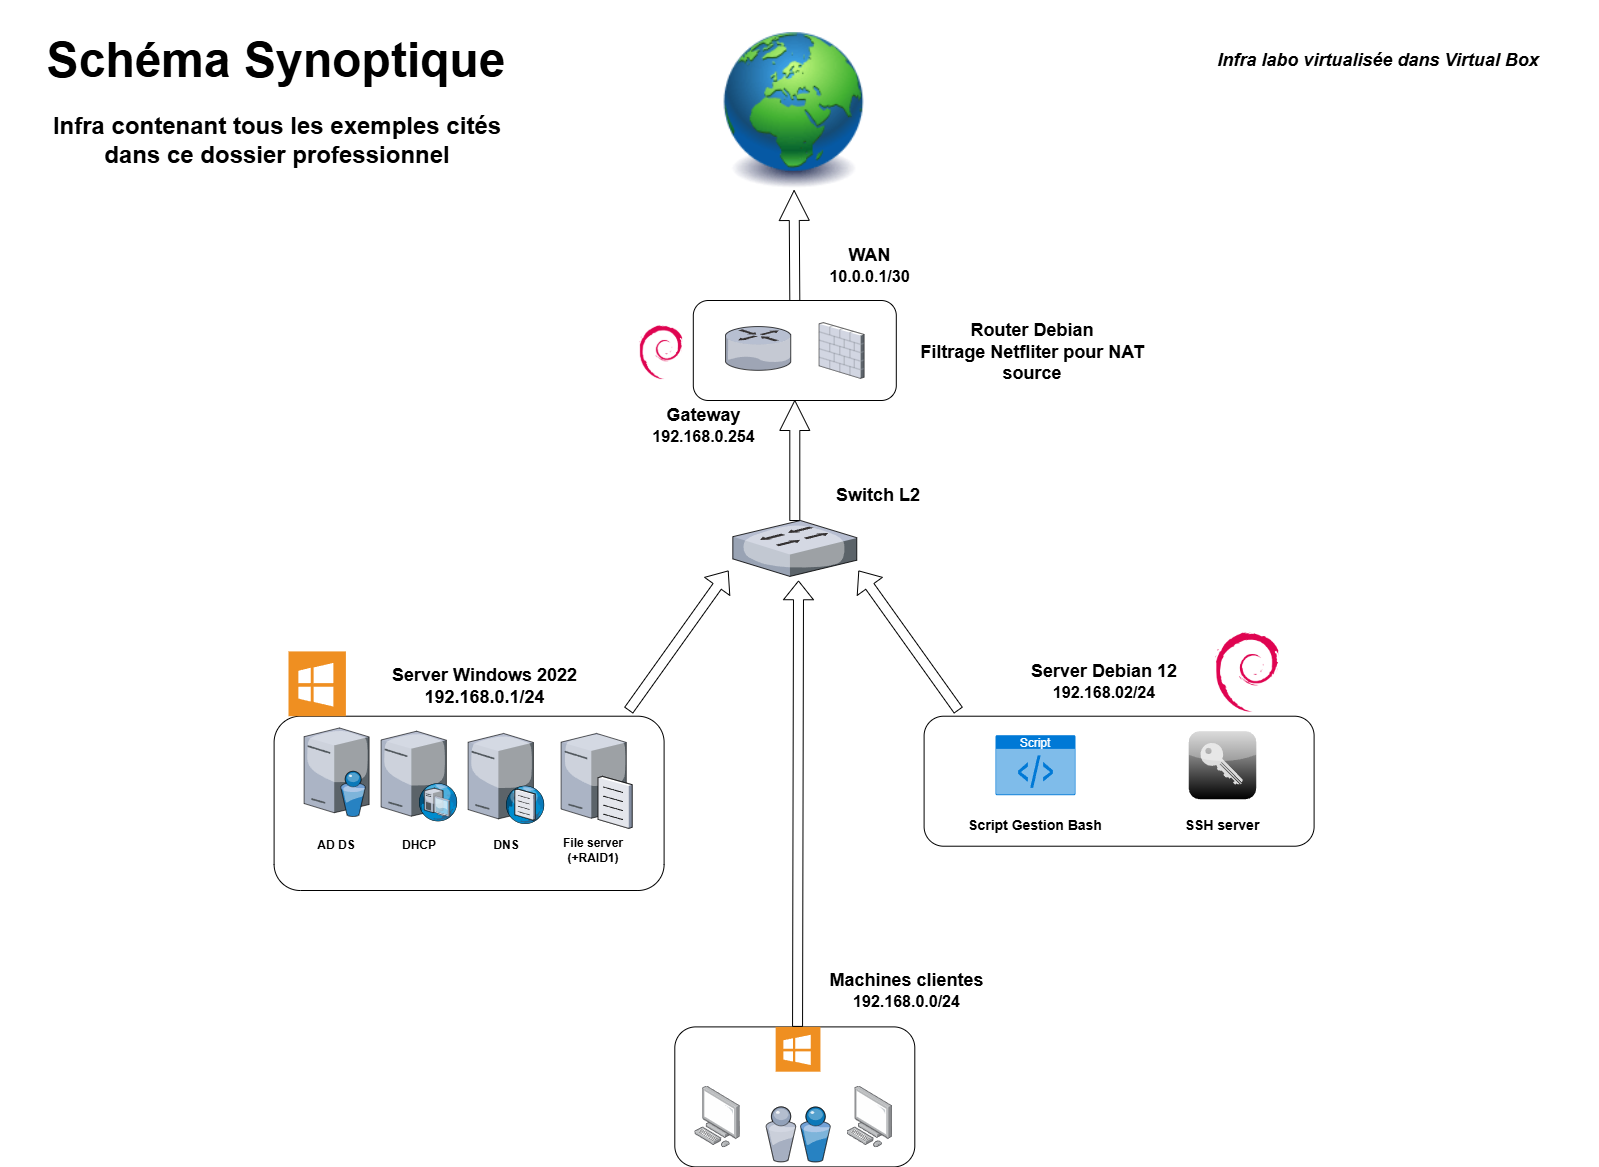

The diagram above was exported from draw.io. Its source (the exported page's mxGraphModel, read from the mxfile embedded in the PNG):
<mxGraphModel dx="3141" dy="2267" grid="1" gridSize="10" guides="1" tooltips="1" connect="1" arrows="1" fold="1" page="1" pageScale="1" pageWidth="827" pageHeight="1169" math="0" shadow="0">
  <root>
    <mxCell id="0" />
    <mxCell id="1" parent="0" />
    <mxCell id="RlulPBKQhHApN7nZ32I0-9" value="" style="rounded=1;whiteSpace=wrap;html=1;" parent="1" vertex="1">
      <mxGeometry x="755.6" y="705.7099999999999" width="390" height="130" as="geometry" />
    </mxCell>
    <mxCell id="YZIWid48ANpCS1TSD1AY-3" style="edgeStyle=orthogonalEdgeStyle;shape=arrow;rounded=0;orthogonalLoop=1;jettySize=auto;html=1;exitX=0.5;exitY=0;exitDx=0;exitDy=0;entryX=0.5;entryY=1;entryDx=0;entryDy=0;" parent="1" source="RlulPBKQhHApN7nZ32I0-10" target="RlulPBKQhHApN7nZ32I0-15" edge="1">
      <mxGeometry relative="1" as="geometry" />
    </mxCell>
    <mxCell id="RlulPBKQhHApN7nZ32I0-10" value="" style="rounded=1;whiteSpace=wrap;html=1;" parent="1" vertex="1">
      <mxGeometry x="524.8000000000001" y="290" width="203" height="100" as="geometry" />
    </mxCell>
    <mxCell id="RlulPBKQhHApN7nZ32I0-11" value="" style="rounded=1;whiteSpace=wrap;html=1;" parent="1" vertex="1">
      <mxGeometry x="506.3" y="1016.4" width="240" height="140" as="geometry" />
    </mxCell>
    <mxCell id="RlulPBKQhHApN7nZ32I0-1" value="" style="image;points=[];aspect=fixed;html=1;align=center;shadow=0;dashed=0;image=img/lib/allied_telesis/computer_and_terminals/Personal_Computer.svg;" parent="1" vertex="1">
      <mxGeometry x="526.3000000000001" y="1075.5" width="45.6" height="61.800000000000004" as="geometry" />
    </mxCell>
    <mxCell id="RlulPBKQhHApN7nZ32I0-3" value="" style="image;points=[];aspect=fixed;html=1;align=center;shadow=0;dashed=0;image=img/lib/allied_telesis/computer_and_terminals/Personal_Computer.svg;" parent="1" vertex="1">
      <mxGeometry x="678.5000000000001" y="1075.5" width="45.6" height="61.800000000000004" as="geometry" />
    </mxCell>
    <mxCell id="RlulPBKQhHApN7nZ32I0-8" value="" style="rounded=1;whiteSpace=wrap;html=1;" parent="1" vertex="1">
      <mxGeometry x="105.6" y="705.71" width="390" height="174.29" as="geometry" />
    </mxCell>
    <mxCell id="RlulPBKQhHApN7nZ32I0-12" value="" style="verticalLabelPosition=bottom;sketch=0;aspect=fixed;html=1;verticalAlign=top;strokeColor=none;align=center;outlineConnect=0;shape=mxgraph.citrix.directory_server;" parent="1" vertex="1">
      <mxGeometry x="135.6" y="717.4599999999999" width="65" height="88.5" as="geometry" />
    </mxCell>
    <mxCell id="RlulPBKQhHApN7nZ32I0-13" value="" style="verticalLabelPosition=bottom;sketch=0;aspect=fixed;html=1;verticalAlign=top;strokeColor=none;align=center;outlineConnect=0;shape=mxgraph.citrix.dhcp_server;" parent="1" vertex="1">
      <mxGeometry x="212.6" y="720.7099999999999" width="76" height="90" as="geometry" />
    </mxCell>
    <mxCell id="RlulPBKQhHApN7nZ32I0-14" value="" style="verticalLabelPosition=bottom;sketch=0;aspect=fixed;html=1;verticalAlign=top;strokeColor=none;align=center;outlineConnect=0;shape=mxgraph.citrix.dns_server;" parent="1" vertex="1">
      <mxGeometry x="299.6" y="720.7099999999999" width="76.5" height="92.5" as="geometry" />
    </mxCell>
    <mxCell id="RlulPBKQhHApN7nZ32I0-15" value="" style="image;html=1;image=img/lib/clip_art/general/Earth_globe_128x128.png" parent="1" vertex="1">
      <mxGeometry x="555.6" y="20" width="140" height="160" as="geometry" />
    </mxCell>
    <mxCell id="RlulPBKQhHApN7nZ32I0-16" value="" style="verticalLabelPosition=bottom;sketch=0;aspect=fixed;html=1;verticalAlign=top;strokeColor=none;align=center;outlineConnect=0;shape=mxgraph.citrix.users;" parent="1" vertex="1">
      <mxGeometry x="597.3000000000001" y="1096.4" width="64.5" height="55" as="geometry" />
    </mxCell>
    <mxCell id="RlulPBKQhHApN7nZ32I0-6" value="" style="verticalLabelPosition=bottom;sketch=0;aspect=fixed;html=1;verticalAlign=top;strokeColor=none;align=center;outlineConnect=0;shape=mxgraph.citrix.router;" parent="1" vertex="1">
      <mxGeometry x="557" y="316.07" width="65.94" height="43.75" as="geometry" />
    </mxCell>
    <mxCell id="RlulPBKQhHApN7nZ32I0-7" value="" style="verticalLabelPosition=bottom;sketch=0;aspect=fixed;html=1;verticalAlign=top;strokeColor=none;align=center;outlineConnect=0;shape=mxgraph.citrix.firewall;" parent="1" vertex="1">
      <mxGeometry x="650.64" y="312.12" width="44.96" height="55.75" as="geometry" />
    </mxCell>
    <mxCell id="RlulPBKQhHApN7nZ32I0-17" value="" style="verticalLabelPosition=bottom;sketch=0;aspect=fixed;html=1;verticalAlign=top;strokeColor=none;align=center;outlineConnect=0;shape=mxgraph.citrix.file_server;" parent="1" vertex="1">
      <mxGeometry x="392.6" y="720.7099999999999" width="71" height="97" as="geometry" />
    </mxCell>
    <mxCell id="RlulPBKQhHApN7nZ32I0-18" value="Script" style="html=1;whiteSpace=wrap;strokeColor=none;fillColor=#0079D6;labelPosition=center;verticalLabelPosition=middle;verticalAlign=top;align=center;fontSize=12;outlineConnect=0;spacingTop=-6;fontColor=#FFFFFF;sketch=0;shape=mxgraph.sitemap.script;" parent="1" vertex="1">
      <mxGeometry x="827" y="724.7099999999999" width="80" height="60" as="geometry" />
    </mxCell>
    <mxCell id="RlulPBKQhHApN7nZ32I0-20" value="" style="shape=image;html=1;verticalAlign=top;verticalLabelPosition=bottom;labelBackgroundColor=#ffffff;imageAspect=0;aspect=fixed;image=https://cdn1.iconfinder.com/data/icons/Vista-Inspirate_1.0/128x128/apps/debian.png" parent="1" vertex="1">
      <mxGeometry x="1035.6" y="617.7099999999999" width="88" height="88" as="geometry" />
    </mxCell>
    <mxCell id="RlulPBKQhHApN7nZ32I0-21" value="" style="shape=image;html=1;verticalAlign=top;verticalLabelPosition=bottom;labelBackgroundColor=#ffffff;imageAspect=0;aspect=fixed;image=https://cdn1.iconfinder.com/data/icons/Vista-Inspirate_1.0/128x128/apps/debian.png" parent="1" vertex="1">
      <mxGeometry x="463.33" y="312.11999999999995" width="59.84" height="59.84" as="geometry" />
    </mxCell>
    <mxCell id="RlulPBKQhHApN7nZ32I0-22" value="" style="shadow=0;dashed=0;html=1;strokeColor=none;fillColor=#EF8F21;labelPosition=center;verticalLabelPosition=bottom;verticalAlign=top;align=center;outlineConnect=0;shape=mxgraph.veeam.ms_windows;" parent="1" vertex="1">
      <mxGeometry x="120" y="640.91" width="57.4" height="64.8" as="geometry" />
    </mxCell>
    <mxCell id="RlulPBKQhHApN7nZ32I0-25" value="" style="shadow=0;dashed=0;html=1;strokeColor=none;fillColor=#EF8F21;labelPosition=center;verticalLabelPosition=bottom;verticalAlign=top;align=center;outlineConnect=0;shape=mxgraph.veeam.ms_windows;" parent="1" vertex="1">
      <mxGeometry x="607.15" y="1016.4" width="44.8" height="44.8" as="geometry" />
    </mxCell>
    <mxCell id="RlulPBKQhHApN7nZ32I0-27" value="" style="verticalLabelPosition=bottom;sketch=0;aspect=fixed;html=1;verticalAlign=top;strokeColor=none;align=center;outlineConnect=0;shape=mxgraph.citrix.role_security;fillColor=#CCCCCC;gradientColor=#000000;gradientDirection=south;" parent="1" vertex="1">
      <mxGeometry x="1020" y="720.7099999999999" width="68" height="68" as="geometry" />
    </mxCell>
    <mxCell id="YZIWid48ANpCS1TSD1AY-9" style="edgeStyle=orthogonalEdgeStyle;shape=arrow;rounded=0;orthogonalLoop=1;jettySize=auto;html=1;entryX=0.5;entryY=1;entryDx=0;entryDy=0;" parent="1" source="YZIWid48ANpCS1TSD1AY-4" target="RlulPBKQhHApN7nZ32I0-10" edge="1">
      <mxGeometry relative="1" as="geometry" />
    </mxCell>
    <mxCell id="YZIWid48ANpCS1TSD1AY-4" value="" style="verticalLabelPosition=bottom;sketch=0;aspect=fixed;html=1;verticalAlign=top;strokeColor=none;align=center;outlineConnect=0;shape=mxgraph.citrix.switch;" parent="1" vertex="1">
      <mxGeometry x="564.33" y="510" width="123.95" height="55.91" as="geometry" />
    </mxCell>
    <mxCell id="YZIWid48ANpCS1TSD1AY-5" value="&lt;b&gt;&lt;font face=&quot;Helvetica&quot; style=&quot;font-size: 18px;&quot;&gt;WAN&lt;/font&gt;&lt;/b&gt;&lt;div&gt;&lt;b&gt;&lt;font face=&quot;Helvetica&quot; size=&quot;3&quot;&gt;10.0.0.1/30&lt;/font&gt;&lt;/b&gt;&lt;/div&gt;" style="text;html=1;align=center;verticalAlign=middle;whiteSpace=wrap;rounded=0;" parent="1" vertex="1">
      <mxGeometry x="643.12" y="240" width="116.88" height="30" as="geometry" />
    </mxCell>
    <mxCell id="YZIWid48ANpCS1TSD1AY-6" value="" style="shape=flexArrow;endArrow=classic;html=1;rounded=0;endWidth=19;endSize=5.92;entryX=0.53;entryY=1.073;entryDx=0;entryDy=0;entryPerimeter=0;" parent="1" target="YZIWid48ANpCS1TSD1AY-4" edge="1">
      <mxGeometry width="50" height="50" relative="1" as="geometry">
        <mxPoint x="629.05" y="1016.4" as="sourcePoint" />
        <mxPoint x="629.5" y="946.4" as="targetPoint" />
      </mxGeometry>
    </mxCell>
    <mxCell id="YZIWid48ANpCS1TSD1AY-7" value="&lt;b&gt;&lt;font style=&quot;font-size: 18px;&quot;&gt;Machines clientes&lt;/font&gt;&lt;/b&gt;&lt;div&gt;&lt;b&gt;&lt;font size=&quot;3&quot;&gt;192.168.0.0/24&lt;/font&gt;&lt;/b&gt;&lt;/div&gt;" style="text;html=1;align=center;verticalAlign=middle;whiteSpace=wrap;rounded=0;" parent="1" vertex="1">
      <mxGeometry x="640" y="950" width="196.88" height="60" as="geometry" />
    </mxCell>
    <mxCell id="YZIWid48ANpCS1TSD1AY-8" value="" style="shape=flexArrow;endArrow=classic;html=1;rounded=0;" parent="1" edge="1">
      <mxGeometry width="50" height="50" relative="1" as="geometry">
        <mxPoint x="460" y="700" as="sourcePoint" />
        <mxPoint x="560" y="560" as="targetPoint" />
      </mxGeometry>
    </mxCell>
    <mxCell id="YZIWid48ANpCS1TSD1AY-10" value="" style="shape=flexArrow;endArrow=classic;html=1;rounded=0;" parent="1" edge="1">
      <mxGeometry width="50" height="50" relative="1" as="geometry">
        <mxPoint x="790" y="700" as="sourcePoint" />
        <mxPoint x="690" y="560" as="targetPoint" />
      </mxGeometry>
    </mxCell>
    <mxCell id="YZIWid48ANpCS1TSD1AY-11" value="&lt;b&gt;&lt;font style=&quot;font-size: 18px;&quot;&gt;Switch L2&lt;/font&gt;&lt;/b&gt;" style="text;html=1;align=center;verticalAlign=middle;whiteSpace=wrap;rounded=0;" parent="1" vertex="1">
      <mxGeometry x="650.64" y="470" width="118.2" height="30" as="geometry" />
    </mxCell>
    <mxCell id="YZIWid48ANpCS1TSD1AY-12" value="&lt;b&gt;&lt;font style=&quot;font-size: 18px;&quot;&gt;Server Windows 2022 192.168.0.1/24&lt;/font&gt;&lt;/b&gt;" style="text;html=1;align=center;verticalAlign=middle;whiteSpace=wrap;rounded=0;" parent="1" vertex="1">
      <mxGeometry x="212.6" y="651.16" width="207.4" height="50" as="geometry" />
    </mxCell>
    <mxCell id="YZIWid48ANpCS1TSD1AY-13" value="&lt;font style=&quot;font-size: 18px;&quot;&gt;&lt;b&gt;Server&amp;nbsp;&lt;span style=&quot;background-color: initial;&quot;&gt;Debian 12&lt;/span&gt;&lt;/b&gt;&lt;/font&gt;&lt;div&gt;&lt;span style=&quot;background-color: initial;&quot;&gt;&lt;font size=&quot;3&quot;&gt;&lt;b&gt;192.168.02/24&lt;/b&gt;&lt;/font&gt;&lt;/span&gt;&lt;/div&gt;" style="text;html=1;align=center;verticalAlign=middle;whiteSpace=wrap;rounded=0;" parent="1" vertex="1">
      <mxGeometry x="840" y="640" width="191.6" height="61.16" as="geometry" />
    </mxCell>
    <mxCell id="YZIWid48ANpCS1TSD1AY-14" value="&lt;b&gt;&lt;font style=&quot;font-size: 18px;&quot;&gt;Gateway&lt;/font&gt;&lt;/b&gt;&lt;div&gt;&lt;b&gt;&lt;font size=&quot;3&quot;&gt;192.168.0.254&lt;/font&gt;&lt;/b&gt;&lt;/div&gt;" style="text;html=1;align=center;verticalAlign=middle;whiteSpace=wrap;rounded=0;" parent="1" vertex="1">
      <mxGeometry x="463.33" y="390" width="144.96" height="50" as="geometry" />
    </mxCell>
    <mxCell id="YZIWid48ANpCS1TSD1AY-15" value="&lt;font face=&quot;Helvetica&quot; style=&quot;font-size: 18px;&quot;&gt;&lt;b&gt;Router Debian&lt;/b&gt;&lt;/font&gt;&lt;div&gt;&lt;font style=&quot;font-size: 18px;&quot; face=&quot;Helvetica&quot;&gt;&lt;b&gt;Filtrage Netfliter pour NAT source&lt;/b&gt;&lt;/font&gt;&lt;/div&gt;" style="text;html=1;align=center;verticalAlign=middle;whiteSpace=wrap;rounded=0;" parent="1" vertex="1">
      <mxGeometry x="727.8" y="318.51" width="272.2" height="47.06" as="geometry" />
    </mxCell>
    <mxCell id="YZIWid48ANpCS1TSD1AY-16" value="&lt;font style=&quot;font-size: 18px;&quot;&gt;&lt;b style=&quot;&quot;&gt;&lt;i style=&quot;&quot;&gt;Infra labo virtualisée dans Virtual Box&lt;/i&gt;&lt;/b&gt;&lt;/font&gt;" style="text;html=1;align=center;verticalAlign=middle;whiteSpace=wrap;rounded=0;" parent="1" vertex="1">
      <mxGeometry x="990.0000000000001" y="10" width="440" height="80" as="geometry" />
    </mxCell>
    <mxCell id="YZIWid48ANpCS1TSD1AY-17" value="&lt;b&gt;AD DS&lt;/b&gt;" style="text;html=1;align=center;verticalAlign=middle;whiteSpace=wrap;rounded=0;" parent="1" vertex="1">
      <mxGeometry x="138.1" y="820" width="60" height="30" as="geometry" />
    </mxCell>
    <mxCell id="YZIWid48ANpCS1TSD1AY-18" value="&lt;b&gt;DHCP&lt;/b&gt;" style="text;html=1;align=center;verticalAlign=middle;whiteSpace=wrap;rounded=0;" parent="1" vertex="1">
      <mxGeometry x="220.6" y="820" width="60" height="30" as="geometry" />
    </mxCell>
    <mxCell id="YZIWid48ANpCS1TSD1AY-19" value="&lt;b&gt;DNS&lt;/b&gt;" style="text;html=1;align=center;verticalAlign=middle;whiteSpace=wrap;rounded=0;" parent="1" vertex="1">
      <mxGeometry x="307.85" y="820" width="60" height="30" as="geometry" />
    </mxCell>
    <mxCell id="YZIWid48ANpCS1TSD1AY-20" value="&lt;b&gt;File server (+RAID1)&lt;/b&gt;" style="text;html=1;align=center;verticalAlign=middle;whiteSpace=wrap;rounded=0;" parent="1" vertex="1">
      <mxGeometry x="380" y="820" width="90" height="40" as="geometry" />
    </mxCell>
    <mxCell id="YZIWid48ANpCS1TSD1AY-21" value="&lt;font style=&quot;font-size: 14px;&quot;&gt;&lt;b&gt;SSH server&lt;/b&gt;&lt;/font&gt;" style="text;html=1;align=center;verticalAlign=middle;whiteSpace=wrap;rounded=0;" parent="1" vertex="1">
      <mxGeometry x="1013.8" y="800" width="80.4" height="30" as="geometry" />
    </mxCell>
    <mxCell id="YZIWid48ANpCS1TSD1AY-22" value="&lt;b&gt;&lt;font style=&quot;font-size: 14px;&quot;&gt;Script Gestion Bash&lt;/font&gt;&lt;/b&gt;" style="text;html=1;align=center;verticalAlign=middle;whiteSpace=wrap;rounded=0;" parent="1" vertex="1">
      <mxGeometry x="793.15" y="800" width="147.7" height="30" as="geometry" />
    </mxCell>
    <mxCell id="YZIWid48ANpCS1TSD1AY-24" value="&lt;b&gt;&lt;font style=&quot;font-size: 48px;&quot;&gt;Schéma Synoptique&lt;/font&gt;&lt;/b&gt;" style="text;html=1;align=center;verticalAlign=middle;whiteSpace=wrap;rounded=0;" parent="1" vertex="1">
      <mxGeometry x="-168.55" y="-10" width="554.3" height="120" as="geometry" />
    </mxCell>
    <mxCell id="YZIWid48ANpCS1TSD1AY-25" value="&lt;font style=&quot;font-size: 24px;&quot;&gt;&lt;b style=&quot;&quot;&gt;Infra contenant tous les exemples cités dans ce dossier professionnel&lt;/b&gt;&lt;/font&gt;" style="text;html=1;align=center;verticalAlign=middle;whiteSpace=wrap;rounded=0;" parent="1" vertex="1">
      <mxGeometry x="-131.4" y="100" width="480" height="60" as="geometry" />
    </mxCell>
  </root>
</mxGraphModel>